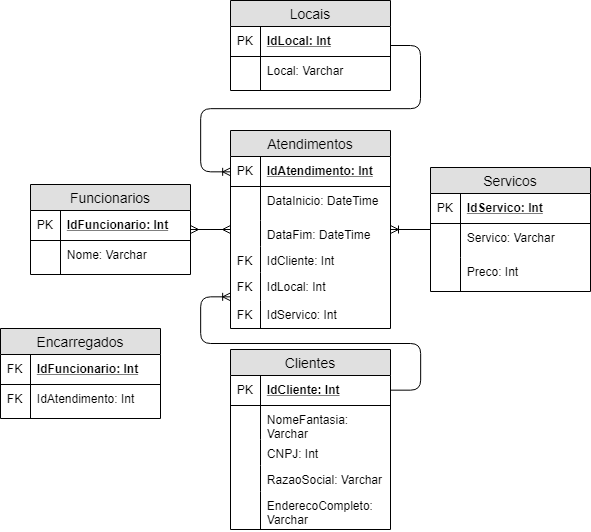

The diagram above was exported from draw.io. Its source (the exported page's mxGraphModel, read from the mxfile embedded in the PNG):
<mxGraphModel dx="1599" dy="523" grid="1" gridSize="10" guides="1" tooltips="1" connect="1" arrows="1" fold="1" page="1" pageScale="1" pageWidth="827" pageHeight="1169" math="0" shadow="0">
  <root>
    <mxCell id="BnKY32mGRntvvviQRImr-0" />
    <mxCell id="BnKY32mGRntvvviQRImr-1" parent="BnKY32mGRntvvviQRImr-0" />
    <mxCell id="2N5mVRlSxuMB0WaJxo0e-0" value="Clientes" style="swimlane;fontStyle=0;childLayout=stackLayout;horizontal=1;startSize=26;fillColor=#e0e0e0;horizontalStack=0;resizeParent=1;resizeParentMax=0;resizeLast=0;collapsible=1;marginBottom=0;swimlaneFillColor=#ffffff;align=center;fontSize=14;" vertex="1" parent="BnKY32mGRntvvviQRImr-1">
      <mxGeometry x="30" y="553" width="160" height="180" as="geometry" />
    </mxCell>
    <mxCell id="2N5mVRlSxuMB0WaJxo0e-1" value="IdCliente: Int" style="shape=partialRectangle;top=0;left=0;right=0;bottom=1;align=left;verticalAlign=middle;fillColor=none;spacingLeft=34;spacingRight=4;overflow=hidden;rotatable=0;points=[[0,0.5],[1,0.5]];portConstraint=eastwest;dropTarget=0;fontStyle=5;fontSize=12;" vertex="1" parent="2N5mVRlSxuMB0WaJxo0e-0">
      <mxGeometry y="26" width="160" height="30" as="geometry" />
    </mxCell>
    <mxCell id="2N5mVRlSxuMB0WaJxo0e-2" value="PK" style="shape=partialRectangle;top=0;left=0;bottom=0;fillColor=none;align=left;verticalAlign=middle;spacingLeft=4;spacingRight=4;overflow=hidden;rotatable=0;points=[];portConstraint=eastwest;part=1;fontSize=12;" vertex="1" connectable="0" parent="2N5mVRlSxuMB0WaJxo0e-1">
      <mxGeometry width="30" height="30" as="geometry" />
    </mxCell>
    <mxCell id="2N5mVRlSxuMB0WaJxo0e-3" value="NomeFantasia: &#10;Varchar" style="shape=partialRectangle;top=0;left=0;right=0;bottom=0;align=left;verticalAlign=top;fillColor=none;spacingLeft=34;spacingRight=4;overflow=hidden;rotatable=0;points=[[0,0.5],[1,0.5]];portConstraint=eastwest;dropTarget=0;fontSize=12;" vertex="1" parent="2N5mVRlSxuMB0WaJxo0e-0">
      <mxGeometry y="56" width="160" height="34" as="geometry" />
    </mxCell>
    <mxCell id="2N5mVRlSxuMB0WaJxo0e-4" value="" style="shape=partialRectangle;top=0;left=0;bottom=0;fillColor=none;align=left;verticalAlign=top;spacingLeft=4;spacingRight=4;overflow=hidden;rotatable=0;points=[];portConstraint=eastwest;part=1;fontSize=12;" vertex="1" connectable="0" parent="2N5mVRlSxuMB0WaJxo0e-3">
      <mxGeometry width="30" height="34" as="geometry" />
    </mxCell>
    <mxCell id="2N5mVRlSxuMB0WaJxo0e-5" value="CNPJ: Int" style="shape=partialRectangle;top=0;left=0;right=0;bottom=0;align=left;verticalAlign=top;fillColor=none;spacingLeft=34;spacingRight=4;overflow=hidden;rotatable=0;points=[[0,0.5],[1,0.5]];portConstraint=eastwest;dropTarget=0;fontSize=12;" vertex="1" parent="2N5mVRlSxuMB0WaJxo0e-0">
      <mxGeometry y="90" width="160" height="26" as="geometry" />
    </mxCell>
    <mxCell id="2N5mVRlSxuMB0WaJxo0e-6" value="" style="shape=partialRectangle;top=0;left=0;bottom=0;fillColor=none;align=left;verticalAlign=top;spacingLeft=4;spacingRight=4;overflow=hidden;rotatable=0;points=[];portConstraint=eastwest;part=1;fontSize=12;" vertex="1" connectable="0" parent="2N5mVRlSxuMB0WaJxo0e-5">
      <mxGeometry width="30" height="26" as="geometry" />
    </mxCell>
    <mxCell id="2N5mVRlSxuMB0WaJxo0e-7" value="RazaoSocial: Varchar" style="shape=partialRectangle;top=0;left=0;right=0;bottom=0;align=left;verticalAlign=top;fillColor=none;spacingLeft=34;spacingRight=4;overflow=hidden;rotatable=0;points=[[0,0.5],[1,0.5]];portConstraint=eastwest;dropTarget=0;fontSize=12;" vertex="1" parent="2N5mVRlSxuMB0WaJxo0e-0">
      <mxGeometry y="116" width="160" height="26" as="geometry" />
    </mxCell>
    <mxCell id="2N5mVRlSxuMB0WaJxo0e-8" value="" style="shape=partialRectangle;top=0;left=0;bottom=0;fillColor=none;align=left;verticalAlign=top;spacingLeft=4;spacingRight=4;overflow=hidden;rotatable=0;points=[];portConstraint=eastwest;part=1;fontSize=12;" vertex="1" connectable="0" parent="2N5mVRlSxuMB0WaJxo0e-7">
      <mxGeometry width="30" height="26" as="geometry" />
    </mxCell>
    <mxCell id="2N5mVRlSxuMB0WaJxo0e-11" value="EnderecoCompleto:&#10;Varchar" style="shape=partialRectangle;top=0;left=0;right=0;bottom=0;align=left;verticalAlign=top;fillColor=none;spacingLeft=34;spacingRight=4;overflow=hidden;rotatable=0;points=[[0,0.5],[1,0.5]];portConstraint=eastwest;dropTarget=0;fontSize=12;" vertex="1" parent="2N5mVRlSxuMB0WaJxo0e-0">
      <mxGeometry y="142" width="160" height="38" as="geometry" />
    </mxCell>
    <mxCell id="2N5mVRlSxuMB0WaJxo0e-12" value="" style="shape=partialRectangle;top=0;left=0;bottom=0;fillColor=none;align=left;verticalAlign=top;spacingLeft=4;spacingRight=4;overflow=hidden;rotatable=0;points=[];portConstraint=eastwest;part=1;fontSize=12;" vertex="1" connectable="0" parent="2N5mVRlSxuMB0WaJxo0e-11">
      <mxGeometry width="30" height="38" as="geometry" />
    </mxCell>
    <mxCell id="-fTRbuAGC17QSc8DL4eq-0" value="Locais" style="swimlane;fontStyle=0;childLayout=stackLayout;horizontal=1;startSize=26;fillColor=#e0e0e0;horizontalStack=0;resizeParent=1;resizeParentMax=0;resizeLast=0;collapsible=1;marginBottom=0;swimlaneFillColor=#ffffff;align=center;fontSize=14;" vertex="1" parent="BnKY32mGRntvvviQRImr-1">
      <mxGeometry x="30" y="204" width="160" height="90" as="geometry" />
    </mxCell>
    <mxCell id="-fTRbuAGC17QSc8DL4eq-1" value="IdLocal: Int" style="shape=partialRectangle;top=0;left=0;right=0;bottom=1;align=left;verticalAlign=middle;fillColor=none;spacingLeft=34;spacingRight=4;overflow=hidden;rotatable=0;points=[[0,0.5],[1,0.5]];portConstraint=eastwest;dropTarget=0;fontStyle=5;fontSize=12;" vertex="1" parent="-fTRbuAGC17QSc8DL4eq-0">
      <mxGeometry y="26" width="160" height="30" as="geometry" />
    </mxCell>
    <mxCell id="-fTRbuAGC17QSc8DL4eq-2" value="PK" style="shape=partialRectangle;top=0;left=0;bottom=0;fillColor=none;align=left;verticalAlign=middle;spacingLeft=4;spacingRight=4;overflow=hidden;rotatable=0;points=[];portConstraint=eastwest;part=1;fontSize=12;" vertex="1" connectable="0" parent="-fTRbuAGC17QSc8DL4eq-1">
      <mxGeometry width="30" height="30" as="geometry" />
    </mxCell>
    <mxCell id="-fTRbuAGC17QSc8DL4eq-3" value="Local: Varchar" style="shape=partialRectangle;top=0;left=0;right=0;bottom=0;align=left;verticalAlign=top;fillColor=none;spacingLeft=34;spacingRight=4;overflow=hidden;rotatable=0;points=[[0,0.5],[1,0.5]];portConstraint=eastwest;dropTarget=0;fontSize=12;" vertex="1" parent="-fTRbuAGC17QSc8DL4eq-0">
      <mxGeometry y="56" width="160" height="34" as="geometry" />
    </mxCell>
    <mxCell id="-fTRbuAGC17QSc8DL4eq-4" value="" style="shape=partialRectangle;top=0;left=0;bottom=0;fillColor=none;align=left;verticalAlign=top;spacingLeft=4;spacingRight=4;overflow=hidden;rotatable=0;points=[];portConstraint=eastwest;part=1;fontSize=12;" vertex="1" connectable="0" parent="-fTRbuAGC17QSc8DL4eq-3">
      <mxGeometry width="30" height="34" as="geometry" />
    </mxCell>
    <mxCell id="pNvI9ZJKYQ9u2yR1ultC-0" value="Servicos" style="swimlane;fontStyle=0;childLayout=stackLayout;horizontal=1;startSize=26;fillColor=#e0e0e0;horizontalStack=0;resizeParent=1;resizeParentMax=0;resizeLast=0;collapsible=1;marginBottom=0;swimlaneFillColor=#ffffff;align=center;fontSize=14;" vertex="1" parent="BnKY32mGRntvvviQRImr-1">
      <mxGeometry x="230" y="371" width="160" height="124" as="geometry" />
    </mxCell>
    <mxCell id="pNvI9ZJKYQ9u2yR1ultC-1" value="IdServico: Int" style="shape=partialRectangle;top=0;left=0;right=0;bottom=1;align=left;verticalAlign=middle;fillColor=none;spacingLeft=34;spacingRight=4;overflow=hidden;rotatable=0;points=[[0,0.5],[1,0.5]];portConstraint=eastwest;dropTarget=0;fontStyle=5;fontSize=12;" vertex="1" parent="pNvI9ZJKYQ9u2yR1ultC-0">
      <mxGeometry y="26" width="160" height="30" as="geometry" />
    </mxCell>
    <mxCell id="pNvI9ZJKYQ9u2yR1ultC-2" value="PK" style="shape=partialRectangle;top=0;left=0;bottom=0;fillColor=none;align=left;verticalAlign=middle;spacingLeft=4;spacingRight=4;overflow=hidden;rotatable=0;points=[];portConstraint=eastwest;part=1;fontSize=12;" vertex="1" connectable="0" parent="pNvI9ZJKYQ9u2yR1ultC-1">
      <mxGeometry width="30" height="30" as="geometry" />
    </mxCell>
    <mxCell id="pNvI9ZJKYQ9u2yR1ultC-3" value="Servico: Varchar" style="shape=partialRectangle;top=0;left=0;right=0;bottom=0;align=left;verticalAlign=top;fillColor=none;spacingLeft=34;spacingRight=4;overflow=hidden;rotatable=0;points=[[0,0.5],[1,0.5]];portConstraint=eastwest;dropTarget=0;fontSize=12;" vertex="1" parent="pNvI9ZJKYQ9u2yR1ultC-0">
      <mxGeometry y="56" width="160" height="34" as="geometry" />
    </mxCell>
    <mxCell id="pNvI9ZJKYQ9u2yR1ultC-4" value="" style="shape=partialRectangle;top=0;left=0;bottom=0;fillColor=none;align=left;verticalAlign=top;spacingLeft=4;spacingRight=4;overflow=hidden;rotatable=0;points=[];portConstraint=eastwest;part=1;fontSize=12;" vertex="1" connectable="0" parent="pNvI9ZJKYQ9u2yR1ultC-3">
      <mxGeometry width="30" height="34" as="geometry" />
    </mxCell>
    <mxCell id="pNvI9ZJKYQ9u2yR1ultC-5" value="Preco: Int" style="shape=partialRectangle;top=0;left=0;right=0;bottom=0;align=left;verticalAlign=top;fillColor=none;spacingLeft=34;spacingRight=4;overflow=hidden;rotatable=0;points=[[0,0.5],[1,0.5]];portConstraint=eastwest;dropTarget=0;fontSize=12;" vertex="1" parent="pNvI9ZJKYQ9u2yR1ultC-0">
      <mxGeometry y="90" width="160" height="34" as="geometry" />
    </mxCell>
    <mxCell id="pNvI9ZJKYQ9u2yR1ultC-6" value="" style="shape=partialRectangle;top=0;left=0;bottom=0;fillColor=none;align=left;verticalAlign=top;spacingLeft=4;spacingRight=4;overflow=hidden;rotatable=0;points=[];portConstraint=eastwest;part=1;fontSize=12;" vertex="1" connectable="0" parent="pNvI9ZJKYQ9u2yR1ultC-5">
      <mxGeometry width="30" height="34" as="geometry" />
    </mxCell>
    <mxCell id="pFP2wTc2Ht4SoW-GcoTi-0" value="Funcionarios" style="swimlane;fontStyle=0;childLayout=stackLayout;horizontal=1;startSize=26;fillColor=#e0e0e0;horizontalStack=0;resizeParent=1;resizeParentMax=0;resizeLast=0;collapsible=1;marginBottom=0;swimlaneFillColor=#ffffff;align=center;fontSize=14;" vertex="1" parent="BnKY32mGRntvvviQRImr-1">
      <mxGeometry x="-170" y="388" width="160" height="90" as="geometry" />
    </mxCell>
    <mxCell id="pFP2wTc2Ht4SoW-GcoTi-1" value="IdFuncionario: Int" style="shape=partialRectangle;top=0;left=0;right=0;bottom=1;align=left;verticalAlign=middle;fillColor=none;spacingLeft=34;spacingRight=4;overflow=hidden;rotatable=0;points=[[0,0.5],[1,0.5]];portConstraint=eastwest;dropTarget=0;fontStyle=5;fontSize=12;" vertex="1" parent="pFP2wTc2Ht4SoW-GcoTi-0">
      <mxGeometry y="26" width="160" height="30" as="geometry" />
    </mxCell>
    <mxCell id="pFP2wTc2Ht4SoW-GcoTi-2" value="PK" style="shape=partialRectangle;top=0;left=0;bottom=0;fillColor=none;align=left;verticalAlign=middle;spacingLeft=4;spacingRight=4;overflow=hidden;rotatable=0;points=[];portConstraint=eastwest;part=1;fontSize=12;" vertex="1" connectable="0" parent="pFP2wTc2Ht4SoW-GcoTi-1">
      <mxGeometry width="30" height="30" as="geometry" />
    </mxCell>
    <mxCell id="pFP2wTc2Ht4SoW-GcoTi-3" value="Nome: Varchar" style="shape=partialRectangle;top=0;left=0;right=0;bottom=0;align=left;verticalAlign=top;fillColor=none;spacingLeft=34;spacingRight=4;overflow=hidden;rotatable=0;points=[[0,0.5],[1,0.5]];portConstraint=eastwest;dropTarget=0;fontSize=12;" vertex="1" parent="pFP2wTc2Ht4SoW-GcoTi-0">
      <mxGeometry y="56" width="160" height="34" as="geometry" />
    </mxCell>
    <mxCell id="pFP2wTc2Ht4SoW-GcoTi-4" value="" style="shape=partialRectangle;top=0;left=0;bottom=0;fillColor=none;align=left;verticalAlign=top;spacingLeft=4;spacingRight=4;overflow=hidden;rotatable=0;points=[];portConstraint=eastwest;part=1;fontSize=12;" vertex="1" connectable="0" parent="pFP2wTc2Ht4SoW-GcoTi-3">
      <mxGeometry width="30" height="34" as="geometry" />
    </mxCell>
    <mxCell id="pFP2wTc2Ht4SoW-GcoTi-9" value="Atendimentos" style="swimlane;fontStyle=0;childLayout=stackLayout;horizontal=1;startSize=26;fillColor=#e0e0e0;horizontalStack=0;resizeParent=1;resizeParentMax=0;resizeLast=0;collapsible=1;marginBottom=0;swimlaneFillColor=#ffffff;align=center;fontSize=14;" vertex="1" parent="BnKY32mGRntvvviQRImr-1">
      <mxGeometry x="30" y="334" width="160" height="198" as="geometry" />
    </mxCell>
    <mxCell id="pFP2wTc2Ht4SoW-GcoTi-10" value="IdAtendimento: Int" style="shape=partialRectangle;top=0;left=0;right=0;bottom=1;align=left;verticalAlign=middle;fillColor=none;spacingLeft=34;spacingRight=4;overflow=hidden;rotatable=0;points=[[0,0.5],[1,0.5]];portConstraint=eastwest;dropTarget=0;fontStyle=5;fontSize=12;" vertex="1" parent="pFP2wTc2Ht4SoW-GcoTi-9">
      <mxGeometry y="26" width="160" height="30" as="geometry" />
    </mxCell>
    <mxCell id="pFP2wTc2Ht4SoW-GcoTi-11" value="PK" style="shape=partialRectangle;top=0;left=0;bottom=0;fillColor=none;align=left;verticalAlign=middle;spacingLeft=4;spacingRight=4;overflow=hidden;rotatable=0;points=[];portConstraint=eastwest;part=1;fontSize=12;" vertex="1" connectable="0" parent="pFP2wTc2Ht4SoW-GcoTi-10">
      <mxGeometry width="30" height="30" as="geometry" />
    </mxCell>
    <mxCell id="pFP2wTc2Ht4SoW-GcoTi-12" value="DataInicio: DateTime" style="shape=partialRectangle;top=0;left=0;right=0;bottom=0;align=left;verticalAlign=top;fillColor=none;spacingLeft=34;spacingRight=4;overflow=hidden;rotatable=0;points=[[0,0.5],[1,0.5]];portConstraint=eastwest;dropTarget=0;fontSize=12;" vertex="1" parent="pFP2wTc2Ht4SoW-GcoTi-9">
      <mxGeometry y="56" width="160" height="34" as="geometry" />
    </mxCell>
    <mxCell id="pFP2wTc2Ht4SoW-GcoTi-13" value="" style="shape=partialRectangle;top=0;left=0;bottom=0;fillColor=none;align=left;verticalAlign=top;spacingLeft=4;spacingRight=4;overflow=hidden;rotatable=0;points=[];portConstraint=eastwest;part=1;fontSize=12;" vertex="1" connectable="0" parent="pFP2wTc2Ht4SoW-GcoTi-12">
      <mxGeometry width="30" height="34" as="geometry" />
    </mxCell>
    <mxCell id="pFP2wTc2Ht4SoW-GcoTi-14" value="DataFim: DateTime" style="shape=partialRectangle;top=0;left=0;right=0;bottom=0;align=left;verticalAlign=top;fillColor=none;spacingLeft=34;spacingRight=4;overflow=hidden;rotatable=0;points=[[0,0.5],[1,0.5]];portConstraint=eastwest;dropTarget=0;fontSize=12;" vertex="1" parent="pFP2wTc2Ht4SoW-GcoTi-9">
      <mxGeometry y="90" width="160" height="26" as="geometry" />
    </mxCell>
    <mxCell id="pFP2wTc2Ht4SoW-GcoTi-15" value="" style="shape=partialRectangle;top=0;left=0;bottom=0;fillColor=none;align=left;verticalAlign=top;spacingLeft=4;spacingRight=4;overflow=hidden;rotatable=0;points=[];portConstraint=eastwest;part=1;fontSize=12;" vertex="1" connectable="0" parent="pFP2wTc2Ht4SoW-GcoTi-14">
      <mxGeometry width="30" height="26" as="geometry" />
    </mxCell>
    <mxCell id="pFP2wTc2Ht4SoW-GcoTi-16" value="IdCliente: Int" style="shape=partialRectangle;top=0;left=0;right=0;bottom=0;align=left;verticalAlign=top;fillColor=none;spacingLeft=34;spacingRight=4;overflow=hidden;rotatable=0;points=[[0,0.5],[1,0.5]];portConstraint=eastwest;dropTarget=0;fontSize=12;" vertex="1" parent="pFP2wTc2Ht4SoW-GcoTi-9">
      <mxGeometry y="116" width="160" height="26" as="geometry" />
    </mxCell>
    <mxCell id="pFP2wTc2Ht4SoW-GcoTi-17" value="FK" style="shape=partialRectangle;top=0;left=0;bottom=0;fillColor=none;align=left;verticalAlign=top;spacingLeft=4;spacingRight=4;overflow=hidden;rotatable=0;points=[];portConstraint=eastwest;part=1;fontSize=12;" vertex="1" connectable="0" parent="pFP2wTc2Ht4SoW-GcoTi-16">
      <mxGeometry width="30" height="26" as="geometry" />
    </mxCell>
    <mxCell id="pFP2wTc2Ht4SoW-GcoTi-18" value="IdLocal: Int" style="shape=partialRectangle;top=0;left=0;right=0;bottom=0;align=left;verticalAlign=top;fillColor=none;spacingLeft=34;spacingRight=4;overflow=hidden;rotatable=0;points=[[0,0.5],[1,0.5]];portConstraint=eastwest;dropTarget=0;fontSize=12;" vertex="1" parent="pFP2wTc2Ht4SoW-GcoTi-9">
      <mxGeometry y="142" width="160" height="28" as="geometry" />
    </mxCell>
    <mxCell id="pFP2wTc2Ht4SoW-GcoTi-19" value="FK" style="shape=partialRectangle;top=0;left=0;bottom=0;fillColor=none;align=left;verticalAlign=top;spacingLeft=4;spacingRight=4;overflow=hidden;rotatable=0;points=[];portConstraint=eastwest;part=1;fontSize=12;" vertex="1" connectable="0" parent="pFP2wTc2Ht4SoW-GcoTi-18">
      <mxGeometry width="30" height="28" as="geometry" />
    </mxCell>
    <mxCell id="pFP2wTc2Ht4SoW-GcoTi-33" value="IdServico: Int" style="shape=partialRectangle;top=0;left=0;right=0;bottom=0;align=left;verticalAlign=top;fillColor=none;spacingLeft=34;spacingRight=4;overflow=hidden;rotatable=0;points=[[0,0.5],[1,0.5]];portConstraint=eastwest;dropTarget=0;fontSize=12;" vertex="1" parent="pFP2wTc2Ht4SoW-GcoTi-9">
      <mxGeometry y="170" width="160" height="28" as="geometry" />
    </mxCell>
    <mxCell id="pFP2wTc2Ht4SoW-GcoTi-34" value="FK" style="shape=partialRectangle;top=0;left=0;bottom=0;fillColor=none;align=left;verticalAlign=top;spacingLeft=4;spacingRight=4;overflow=hidden;rotatable=0;points=[];portConstraint=eastwest;part=1;fontSize=12;" vertex="1" connectable="0" parent="pFP2wTc2Ht4SoW-GcoTi-33">
      <mxGeometry width="30" height="28" as="geometry" />
    </mxCell>
    <mxCell id="rWtnk3Sjkih1w2aJ-2k4-0" value="Encarregados" style="swimlane;fontStyle=0;childLayout=stackLayout;horizontal=1;startSize=26;fillColor=#e0e0e0;horizontalStack=0;resizeParent=1;resizeParentMax=0;resizeLast=0;collapsible=1;marginBottom=0;swimlaneFillColor=#ffffff;align=center;fontSize=14;" vertex="1" parent="BnKY32mGRntvvviQRImr-1">
      <mxGeometry x="-200" y="532" width="160" height="90" as="geometry" />
    </mxCell>
    <mxCell id="rWtnk3Sjkih1w2aJ-2k4-1" value="IdFuncionario: Int" style="shape=partialRectangle;top=0;left=0;right=0;bottom=1;align=left;verticalAlign=middle;fillColor=none;spacingLeft=34;spacingRight=4;overflow=hidden;rotatable=0;points=[[0,0.5],[1,0.5]];portConstraint=eastwest;dropTarget=0;fontStyle=5;fontSize=12;" vertex="1" parent="rWtnk3Sjkih1w2aJ-2k4-0">
      <mxGeometry y="26" width="160" height="30" as="geometry" />
    </mxCell>
    <mxCell id="rWtnk3Sjkih1w2aJ-2k4-2" value="FK" style="shape=partialRectangle;top=0;left=0;bottom=0;fillColor=none;align=left;verticalAlign=middle;spacingLeft=4;spacingRight=4;overflow=hidden;rotatable=0;points=[];portConstraint=eastwest;part=1;fontSize=12;" vertex="1" connectable="0" parent="rWtnk3Sjkih1w2aJ-2k4-1">
      <mxGeometry width="30" height="30" as="geometry" />
    </mxCell>
    <mxCell id="rWtnk3Sjkih1w2aJ-2k4-3" value="IdAtendimento: Int" style="shape=partialRectangle;top=0;left=0;right=0;bottom=0;align=left;verticalAlign=top;fillColor=none;spacingLeft=34;spacingRight=4;overflow=hidden;rotatable=0;points=[[0,0.5],[1,0.5]];portConstraint=eastwest;dropTarget=0;fontSize=12;" vertex="1" parent="rWtnk3Sjkih1w2aJ-2k4-0">
      <mxGeometry y="56" width="160" height="34" as="geometry" />
    </mxCell>
    <mxCell id="rWtnk3Sjkih1w2aJ-2k4-4" value="FK" style="shape=partialRectangle;top=0;left=0;bottom=0;fillColor=none;align=left;verticalAlign=top;spacingLeft=4;spacingRight=4;overflow=hidden;rotatable=0;points=[];portConstraint=eastwest;part=1;fontSize=12;" vertex="1" connectable="0" parent="rWtnk3Sjkih1w2aJ-2k4-3">
      <mxGeometry width="30" height="34" as="geometry" />
    </mxCell>
    <mxCell id="hoj88zQ2XXfpqjUmNtpA-0" value="" style="edgeStyle=entityRelationEdgeStyle;fontSize=12;html=1;endArrow=ERoneToMany;" edge="1" parent="BnKY32mGRntvvviQRImr-1" source="pNvI9ZJKYQ9u2yR1ultC-0" target="pFP2wTc2Ht4SoW-GcoTi-9">
      <mxGeometry width="100" height="100" relative="1" as="geometry">
        <mxPoint x="30" y="690" as="sourcePoint" />
        <mxPoint x="130" y="590" as="targetPoint" />
      </mxGeometry>
    </mxCell>
    <mxCell id="TlyJStLE3hBeEx3W8rDL-0" value="" style="edgeStyle=entityRelationEdgeStyle;fontSize=12;html=1;endArrow=ERoneToMany;entryX=0;entryY=0.5;entryDx=0;entryDy=0;" edge="1" parent="BnKY32mGRntvvviQRImr-1" source="-fTRbuAGC17QSc8DL4eq-0" target="pFP2wTc2Ht4SoW-GcoTi-10">
      <mxGeometry width="100" height="100" relative="1" as="geometry">
        <mxPoint x="20" y="690" as="sourcePoint" />
        <mxPoint x="-50" y="410" as="targetPoint" />
      </mxGeometry>
    </mxCell>
    <mxCell id="hUGroajB6WUnDUSmRkd1-0" value="" style="edgeStyle=entityRelationEdgeStyle;fontSize=12;html=1;endArrow=ERoneToMany;entryX=0;entryY=-0.143;entryDx=0;entryDy=0;entryPerimeter=0;exitX=1;exitY=0.5;exitDx=0;exitDy=0;" edge="1" parent="BnKY32mGRntvvviQRImr-1" source="2N5mVRlSxuMB0WaJxo0e-1" target="pFP2wTc2Ht4SoW-GcoTi-33">
      <mxGeometry width="100" height="100" relative="1" as="geometry">
        <mxPoint x="-320" y="690" as="sourcePoint" />
        <mxPoint x="-10" y="510" as="targetPoint" />
      </mxGeometry>
    </mxCell>
    <mxCell id="Z7p4C4inYPrKswO-KWVU-0" value="" style="edgeStyle=entityRelationEdgeStyle;fontSize=12;html=1;endArrow=ERmany;startArrow=ERmany;" edge="1" parent="BnKY32mGRntvvviQRImr-1" source="pFP2wTc2Ht4SoW-GcoTi-0" target="pFP2wTc2Ht4SoW-GcoTi-9">
      <mxGeometry width="100" height="100" relative="1" as="geometry">
        <mxPoint x="-330" y="820" as="sourcePoint" />
        <mxPoint x="-230" y="720" as="targetPoint" />
      </mxGeometry>
    </mxCell>
  </root>
</mxGraphModel>